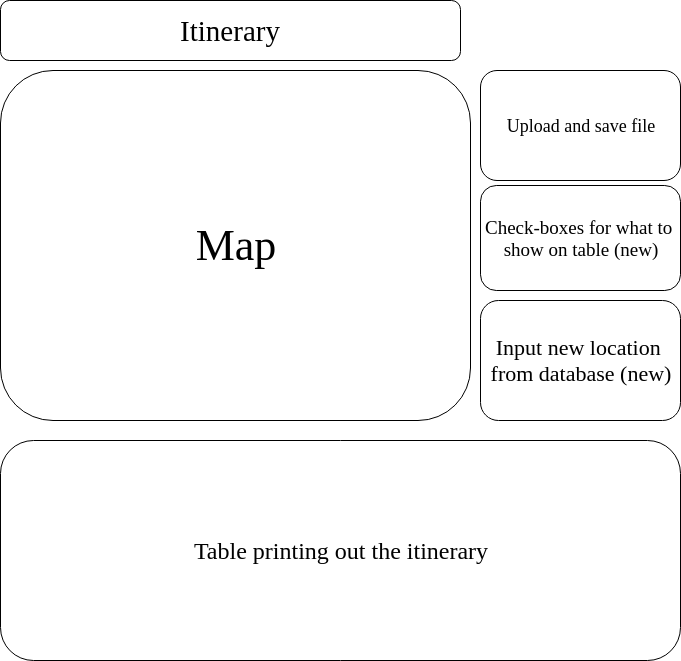

The diagram above was exported from draw.io. Its source (the exported page's mxGraphModel, read from the mxfile embedded in the PNG):
<mxGraphModel dx="769" dy="826" grid="1" gridSize="10" guides="1" tooltips="1" connect="1" arrows="1" fold="1" page="1" pageScale="1" pageWidth="850" pageHeight="1100" math="0" shadow="0">
  <root>
    <mxCell id="0" />
    <mxCell id="1" parent="0" />
    <mxCell id="n6qRXUj-wYMM4offKIjD-1" value="&lt;font style=&quot;font-size: 44px&quot;&gt;Map&lt;/font&gt;" style="rounded=1;whiteSpace=wrap;html=1;fontFamily=Times New Roman;" vertex="1" parent="1">
      <mxGeometry x="10" y="130" width="470" height="350" as="geometry" />
    </mxCell>
    <mxCell id="n6qRXUj-wYMM4offKIjD-2" value="&lt;font style=&quot;font-size: 18px&quot;&gt;Upload and save file&lt;/font&gt;" style="rounded=1;whiteSpace=wrap;html=1;fontFamily=Times New Roman;" vertex="1" parent="1">
      <mxGeometry x="490" y="130" width="200" height="110" as="geometry" />
    </mxCell>
    <mxCell id="n6qRXUj-wYMM4offKIjD-3" value="&lt;font style=&quot;font-size: 19px&quot;&gt;Check-boxes for what to &lt;br&gt;show on table (new)&lt;/font&gt;" style="rounded=1;whiteSpace=wrap;html=1;fontFamily=Times New Roman;" vertex="1" parent="1">
      <mxGeometry x="490" y="245" width="200" height="105" as="geometry" />
    </mxCell>
    <mxCell id="n6qRXUj-wYMM4offKIjD-4" value="&lt;font style=&quot;font-size: 24px&quot;&gt;Table printing out the itinerary&lt;/font&gt;" style="rounded=1;whiteSpace=wrap;html=1;fontFamily=Times New Roman;" vertex="1" parent="1">
      <mxGeometry x="10" y="500" width="680" height="220" as="geometry" />
    </mxCell>
    <mxCell id="n6qRXUj-wYMM4offKIjD-5" value="&lt;font style=&quot;font-size: 29px&quot;&gt;Itinerary&lt;/font&gt;" style="rounded=1;whiteSpace=wrap;html=1;fontFamily=Times New Roman;" vertex="1" parent="1">
      <mxGeometry x="10" y="60" width="460" height="60" as="geometry" />
    </mxCell>
    <mxCell id="n6qRXUj-wYMM4offKIjD-6" value="&lt;font style=&quot;font-size: 22px&quot;&gt;Input new location &lt;br&gt;from database (new)&lt;/font&gt;" style="rounded=1;whiteSpace=wrap;html=1;fontFamily=Times New Roman;" vertex="1" parent="1">
      <mxGeometry x="490" y="360" width="200" height="120" as="geometry" />
    </mxCell>
  </root>
</mxGraphModel>